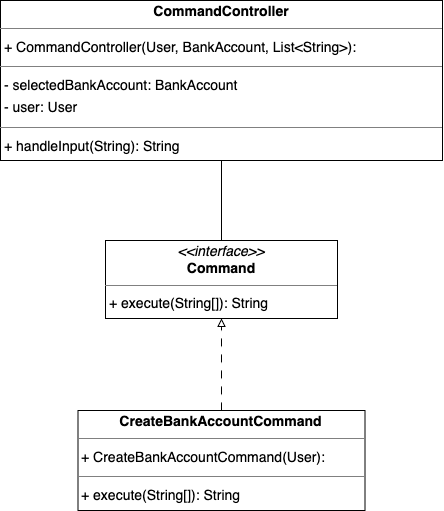

The diagram above was exported from draw.io. Its source (the exported page's mxGraphModel, read from the mxfile embedded in the PNG):
<mxGraphModel dx="250" dy="-3923" grid="1" gridSize="10" guides="1" tooltips="1" connect="1" arrows="1" fold="1" page="1" pageScale="1" pageWidth="827" pageHeight="1169" math="0" shadow="0">
  <root>
    <mxCell id="0" />
    <mxCell id="1" parent="0" />
    <mxCell id="VKvDAfd7qHu3vitZ7eGj-12" style="edgeStyle=orthogonalEdgeStyle;rounded=0;orthogonalLoop=1;jettySize=auto;html=1;endArrow=none;startFill=0;" edge="1" parent="1" source="VKvDAfd7qHu3vitZ7eGj-9" target="VKvDAfd7qHu3vitZ7eGj-10">
      <mxGeometry relative="1" as="geometry" />
    </mxCell>
    <mxCell id="VKvDAfd7qHu3vitZ7eGj-9" value="&lt;p style=&quot;margin:0px;margin-top:4px;text-align:center;&quot;&gt;&lt;i&gt;&amp;lt;&amp;lt;interface&amp;gt;&amp;gt;&lt;/i&gt;&lt;br/&gt;&lt;b&gt;Command&lt;/b&gt;&lt;/p&gt;&lt;hr size=&quot;1&quot;/&gt;&lt;p style=&quot;margin:0 0 0 4px;line-height:1.6;&quot;&gt;+ execute(String[]): String&lt;/p&gt;" style="verticalAlign=top;align=left;overflow=fill;fontSize=14;fontFamily=Helvetica;html=1;rounded=0;shadow=0;comic=0;labelBackgroundColor=none;strokeWidth=1;" vertex="1" parent="1">
      <mxGeometry x="1665" y="5960" width="232" height="78" as="geometry" />
    </mxCell>
    <mxCell id="VKvDAfd7qHu3vitZ7eGj-10" value="&lt;p style=&quot;margin:0px;margin-top:4px;text-align:center;&quot;&gt;&lt;b&gt;CommandController&lt;/b&gt;&lt;/p&gt;&lt;hr size=&quot;1&quot;/&gt;&lt;p style=&quot;margin:0 0 0 4px;line-height:1.6;&quot;&gt;+ CommandController(User, BankAccount, List&amp;lt;String&amp;gt;): &lt;/p&gt;&lt;hr size=&quot;1&quot;/&gt;&lt;p style=&quot;margin:0 0 0 4px;line-height:1.6;&quot;&gt;- selectedBankAccount: BankAccount&lt;br/&gt;- user: User&lt;/p&gt;&lt;hr size=&quot;1&quot;/&gt;&lt;p style=&quot;margin:0 0 0 4px;line-height:1.6;&quot;&gt;+ handleInput(String): String&lt;/p&gt;&lt;hr size=&quot;1&quot;/&gt;&lt;p style=&quot;margin:0 0 0 4px;line-height:1.6;&quot;&gt; user: User&lt;br/&gt; selectedBankAccount: BankAccount&lt;/p&gt;" style="verticalAlign=top;align=left;overflow=fill;fontSize=14;fontFamily=Helvetica;html=1;rounded=0;shadow=0;comic=0;labelBackgroundColor=none;strokeWidth=1;" vertex="1" parent="1">
      <mxGeometry x="1560" y="5720" width="442" height="160" as="geometry" />
    </mxCell>
    <mxCell id="VKvDAfd7qHu3vitZ7eGj-13" style="edgeStyle=orthogonalEdgeStyle;rounded=0;orthogonalLoop=1;jettySize=auto;html=1;dashed=1;dashPattern=8 8;endArrow=block;endFill=0;" edge="1" parent="1" source="VKvDAfd7qHu3vitZ7eGj-11" target="VKvDAfd7qHu3vitZ7eGj-9">
      <mxGeometry relative="1" as="geometry" />
    </mxCell>
    <mxCell id="VKvDAfd7qHu3vitZ7eGj-11" value="&lt;p style=&quot;margin:0px;margin-top:4px;text-align:center;&quot;&gt;&lt;b&gt;CreateBankAccountCommand&lt;/b&gt;&lt;/p&gt;&lt;hr size=&quot;1&quot;/&gt;&lt;p style=&quot;margin:0 0 0 4px;line-height:1.6;&quot;&gt;+ CreateBankAccountCommand(User): &lt;/p&gt;&lt;hr size=&quot;1&quot;/&gt;&lt;p style=&quot;margin:0 0 0 4px;line-height:1.6;&quot;&gt;+ execute(String[]): String&lt;/p&gt;" style="verticalAlign=top;align=left;overflow=fill;fontSize=14;fontFamily=Helvetica;html=1;rounded=0;shadow=0;comic=0;labelBackgroundColor=none;strokeWidth=1;" vertex="1" parent="1">
      <mxGeometry x="1637.5" y="6130" width="287" height="100" as="geometry" />
    </mxCell>
  </root>
</mxGraphModel>